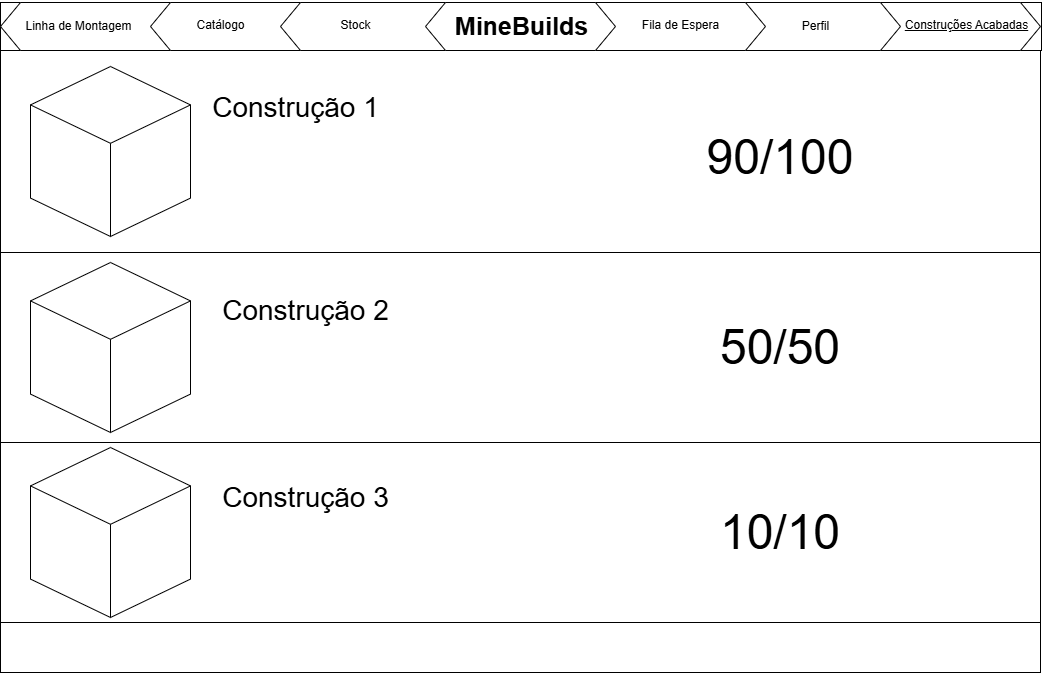

The diagram above was exported from draw.io. Its source (the exported page's mxGraphModel, read from the mxfile embedded in the PNG):
<mxGraphModel dx="1050" dy="522" grid="1" gridSize="10" guides="1" tooltips="1" connect="1" arrows="1" fold="1" page="1" pageScale="1" pageWidth="1169" pageHeight="827" math="0" shadow="0">
  <root>
    <mxCell id="AsfeJU17XLS4wKObg6wL-0" />
    <mxCell id="AsfeJU17XLS4wKObg6wL-1" parent="AsfeJU17XLS4wKObg6wL-0" />
    <mxCell id="AsfeJU17XLS4wKObg6wL-2" value="" style="rounded=0;whiteSpace=wrap;html=1;" parent="AsfeJU17XLS4wKObg6wL-1" vertex="1">
      <mxGeometry x="60" y="128" width="1040" height="622" as="geometry" />
    </mxCell>
    <mxCell id="AsfeJU17XLS4wKObg6wL-3" value="" style="rounded=0;whiteSpace=wrap;html=1;" parent="AsfeJU17XLS4wKObg6wL-1" vertex="1">
      <mxGeometry x="60" y="128" width="1040" height="202" as="geometry" />
    </mxCell>
    <mxCell id="AsfeJU17XLS4wKObg6wL-4" value="" style="rounded=0;whiteSpace=wrap;html=1;" parent="AsfeJU17XLS4wKObg6wL-1" vertex="1">
      <mxGeometry x="60" y="330" width="1040" height="190" as="geometry" />
    </mxCell>
    <mxCell id="AsfeJU17XLS4wKObg6wL-5" value="" style="rounded=0;whiteSpace=wrap;html=1;" parent="AsfeJU17XLS4wKObg6wL-1" vertex="1">
      <mxGeometry x="60" y="520" width="1040" height="180" as="geometry" />
    </mxCell>
    <mxCell id="AsfeJU17XLS4wKObg6wL-6" value="" style="rounded=0;whiteSpace=wrap;html=1;" parent="AsfeJU17XLS4wKObg6wL-1" vertex="1">
      <mxGeometry x="60" y="700" width="1040" height="50" as="geometry" />
    </mxCell>
    <mxCell id="AsfeJU17XLS4wKObg6wL-7" value="" style="html=1;whiteSpace=wrap;shape=isoCube2;backgroundOutline=1;isoAngle=15;" parent="AsfeJU17XLS4wKObg6wL-1" vertex="1">
      <mxGeometry x="90" y="144" width="160" height="170" as="geometry" />
    </mxCell>
    <mxCell id="AsfeJU17XLS4wKObg6wL-8" value="" style="html=1;whiteSpace=wrap;shape=isoCube2;backgroundOutline=1;isoAngle=15;" parent="AsfeJU17XLS4wKObg6wL-1" vertex="1">
      <mxGeometry x="90" y="340" width="160" height="170" as="geometry" />
    </mxCell>
    <mxCell id="AsfeJU17XLS4wKObg6wL-9" value="" style="html=1;whiteSpace=wrap;shape=isoCube2;backgroundOutline=1;isoAngle=15;" parent="AsfeJU17XLS4wKObg6wL-1" vertex="1">
      <mxGeometry x="90" y="525" width="160" height="170" as="geometry" />
    </mxCell>
    <mxCell id="AsfeJU17XLS4wKObg6wL-32" value="&lt;font style=&quot;font-size: 48px;&quot;&gt;90/100&lt;/font&gt;" style="text;html=1;align=center;verticalAlign=middle;whiteSpace=wrap;rounded=0;" parent="AsfeJU17XLS4wKObg6wL-1" vertex="1">
      <mxGeometry x="810" y="220" width="60" height="30" as="geometry" />
    </mxCell>
    <mxCell id="AsfeJU17XLS4wKObg6wL-33" value="&lt;font style=&quot;font-size: 48px;&quot;&gt;50/50&lt;/font&gt;" style="text;html=1;align=center;verticalAlign=middle;whiteSpace=wrap;rounded=0;" parent="AsfeJU17XLS4wKObg6wL-1" vertex="1">
      <mxGeometry x="810" y="410" width="60" height="30" as="geometry" />
    </mxCell>
    <mxCell id="AsfeJU17XLS4wKObg6wL-34" value="&lt;font style=&quot;font-size: 48px;&quot;&gt;10/10&lt;/font&gt;" style="text;html=1;align=center;verticalAlign=middle;whiteSpace=wrap;rounded=0;" parent="AsfeJU17XLS4wKObg6wL-1" vertex="1">
      <mxGeometry x="810" y="595" width="60" height="30" as="geometry" />
    </mxCell>
    <mxCell id="f0W9bHoxx0tynXXNIT7w-0" value="" style="shape=hexagon;perimeter=hexagonPerimeter2;whiteSpace=wrap;html=1;fixedSize=1;" parent="AsfeJU17XLS4wKObg6wL-1" vertex="1">
      <mxGeometry x="620" y="80" width="190" height="48" as="geometry" />
    </mxCell>
    <mxCell id="f0W9bHoxx0tynXXNIT7w-1" value="Stock" style="text;html=1;align=center;verticalAlign=middle;resizable=0;points=[];autosize=1;strokeColor=none;fillColor=none;" parent="AsfeJU17XLS4wKObg6wL-1" vertex="1">
      <mxGeometry x="410" y="89" width="50" height="30" as="geometry" />
    </mxCell>
    <mxCell id="f0W9bHoxx0tynXXNIT7w-2" value="" style="rounded=0;whiteSpace=wrap;html=1;" parent="AsfeJU17XLS4wKObg6wL-1" vertex="1">
      <mxGeometry x="60" y="80" width="1041" height="48" as="geometry" />
    </mxCell>
    <mxCell id="f0W9bHoxx0tynXXNIT7w-3" value="" style="shape=hexagon;perimeter=hexagonPerimeter2;whiteSpace=wrap;html=1;fixedSize=1;" parent="AsfeJU17XLS4wKObg6wL-1" vertex="1">
      <mxGeometry x="910" y="80" width="190" height="48" as="geometry" />
    </mxCell>
    <mxCell id="f0W9bHoxx0tynXXNIT7w-4" value="" style="shape=hexagon;perimeter=hexagonPerimeter2;whiteSpace=wrap;html=1;fixedSize=1;" parent="AsfeJU17XLS4wKObg6wL-1" vertex="1">
      <mxGeometry x="780" y="80" width="180" height="48" as="geometry" />
    </mxCell>
    <mxCell id="f0W9bHoxx0tynXXNIT7w-5" value="" style="shape=hexagon;perimeter=hexagonPerimeter2;whiteSpace=wrap;html=1;fixedSize=1;" parent="AsfeJU17XLS4wKObg6wL-1" vertex="1">
      <mxGeometry x="635" y="80" width="190" height="48" as="geometry" />
    </mxCell>
    <mxCell id="f0W9bHoxx0tynXXNIT7w-6" value="" style="shape=hexagon;perimeter=hexagonPerimeter2;whiteSpace=wrap;html=1;fixedSize=1;" parent="AsfeJU17XLS4wKObg6wL-1" vertex="1">
      <mxGeometry x="60" y="80" width="190" height="48" as="geometry" />
    </mxCell>
    <mxCell id="f0W9bHoxx0tynXXNIT7w-7" value="" style="shape=hexagon;perimeter=hexagonPerimeter2;whiteSpace=wrap;html=1;fixedSize=1;" parent="AsfeJU17XLS4wKObg6wL-1" vertex="1">
      <mxGeometry x="210" y="80" width="180" height="48" as="geometry" />
    </mxCell>
    <mxCell id="f0W9bHoxx0tynXXNIT7w-8" value="" style="shape=hexagon;perimeter=hexagonPerimeter2;whiteSpace=wrap;html=1;fixedSize=1;" parent="AsfeJU17XLS4wKObg6wL-1" vertex="1">
      <mxGeometry x="340" y="80" width="190" height="48" as="geometry" />
    </mxCell>
    <mxCell id="f0W9bHoxx0tynXXNIT7w-9" value="" style="shape=hexagon;perimeter=hexagonPerimeter2;whiteSpace=wrap;html=1;fixedSize=1;" parent="AsfeJU17XLS4wKObg6wL-1" vertex="1">
      <mxGeometry x="485" y="80" width="190" height="48" as="geometry" />
    </mxCell>
    <mxCell id="f0W9bHoxx0tynXXNIT7w-10" value="&lt;font style=&quot;font-size: 28px;&quot;&gt;&lt;b style=&quot;font-size: 25px;&quot;&gt;MineBuilds&lt;/b&gt;&lt;/font&gt;" style="text;html=1;align=center;verticalAlign=middle;resizable=0;points=[];autosize=1;strokeColor=none;fillColor=none;" parent="AsfeJU17XLS4wKObg6wL-1" vertex="1">
      <mxGeometry x="500.5" y="78" width="160" height="50" as="geometry" />
    </mxCell>
    <mxCell id="f0W9bHoxx0tynXXNIT7w-11" value="Fila de Espera" style="text;html=1;align=center;verticalAlign=middle;resizable=0;points=[];autosize=1;strokeColor=none;fillColor=none;" parent="AsfeJU17XLS4wKObg6wL-1" vertex="1">
      <mxGeometry x="690" y="88" width="100" height="30" as="geometry" />
    </mxCell>
    <mxCell id="f0W9bHoxx0tynXXNIT7w-12" value="Perfil" style="text;html=1;align=center;verticalAlign=middle;resizable=0;points=[];autosize=1;strokeColor=none;fillColor=none;" parent="AsfeJU17XLS4wKObg6wL-1" vertex="1">
      <mxGeometry x="850" y="89" width="50" height="30" as="geometry" />
    </mxCell>
    <mxCell id="f0W9bHoxx0tynXXNIT7w-13" value="&lt;u&gt;Construções Acabadas&lt;/u&gt;" style="text;html=1;align=center;verticalAlign=middle;resizable=0;points=[];autosize=1;strokeColor=none;fillColor=none;" parent="AsfeJU17XLS4wKObg6wL-1" vertex="1">
      <mxGeometry x="951" y="88" width="150" height="30" as="geometry" />
    </mxCell>
    <mxCell id="f0W9bHoxx0tynXXNIT7w-14" value="Catálogo" style="text;html=1;align=center;verticalAlign=middle;resizable=0;points=[];autosize=1;strokeColor=none;fillColor=none;" parent="AsfeJU17XLS4wKObg6wL-1" vertex="1">
      <mxGeometry x="245" y="88" width="70" height="30" as="geometry" />
    </mxCell>
    <mxCell id="f0W9bHoxx0tynXXNIT7w-15" value="Linha de Montagem" style="text;html=1;align=center;verticalAlign=middle;resizable=0;points=[];autosize=1;strokeColor=none;fillColor=none;" parent="AsfeJU17XLS4wKObg6wL-1" vertex="1">
      <mxGeometry x="73" y="89" width="130" height="30" as="geometry" />
    </mxCell>
    <mxCell id="f0W9bHoxx0tynXXNIT7w-16" value="Stock" style="text;html=1;align=center;verticalAlign=middle;resizable=0;points=[];autosize=1;strokeColor=none;fillColor=none;" parent="AsfeJU17XLS4wKObg6wL-1" vertex="1">
      <mxGeometry x="390" y="88" width="50" height="30" as="geometry" />
    </mxCell>
    <mxCell id="wwJ8UyEngQB0N6cTofVD-0" value="&lt;font style=&quot;font-size: 28px;&quot;&gt;Construção 1&lt;/font&gt;" style="text;html=1;align=center;verticalAlign=middle;resizable=0;points=[];autosize=1;strokeColor=none;fillColor=none;" parent="AsfeJU17XLS4wKObg6wL-1" vertex="1">
      <mxGeometry x="260" y="160" width="190" height="50" as="geometry" />
    </mxCell>
    <mxCell id="wwJ8UyEngQB0N6cTofVD-1" value="&lt;font style=&quot;font-size: 28px;&quot;&gt;Construção 2&lt;/font&gt;" style="text;html=1;align=center;verticalAlign=middle;resizable=0;points=[];autosize=1;strokeColor=none;fillColor=none;" parent="AsfeJU17XLS4wKObg6wL-1" vertex="1">
      <mxGeometry x="270" y="363" width="190" height="50" as="geometry" />
    </mxCell>
    <mxCell id="wwJ8UyEngQB0N6cTofVD-2" value="&lt;font style=&quot;font-size: 28px;&quot;&gt;Construção 3&lt;/font&gt;" style="text;html=1;align=center;verticalAlign=middle;resizable=0;points=[];autosize=1;strokeColor=none;fillColor=none;" parent="AsfeJU17XLS4wKObg6wL-1" vertex="1">
      <mxGeometry x="270" y="550" width="190" height="50" as="geometry" />
    </mxCell>
  </root>
</mxGraphModel>